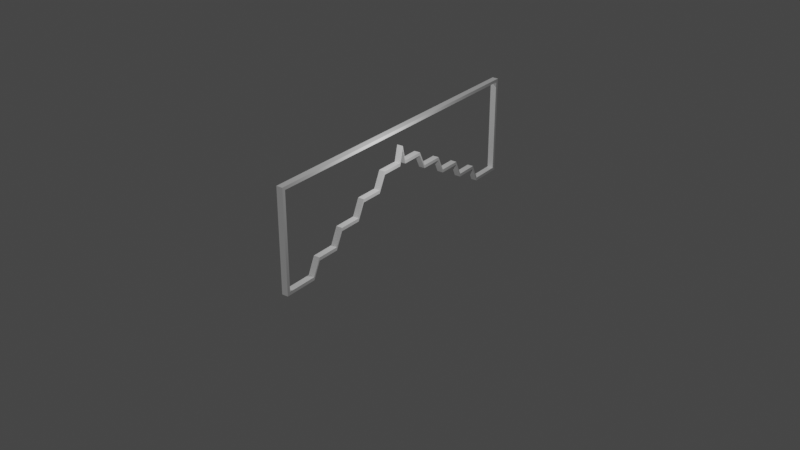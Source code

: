 # Source: Tubes_Gapura.blend  (saved by Blender 3.6.13; exported with 4.5.12 LTS)
import bpy
from mathutils import Matrix  # noqa: F401  (used for matrix-valued properties, if any)

bpy.ops.wm.read_factory_settings(use_empty=True)
scene = bpy.context.scene
scene.name = 'Scene'

# ---- world
world_world = bpy.data.worlds.new('World'); scene.world = world_world
world_world.use_nodes = True; world_world.node_tree.nodes.clear()
_N = world_world.node_tree.nodes; _L = world_world.node_tree.links
n0 = _N.new('ShaderNodeOutputWorld'); n0.name = 'World Output'; n0.location = (300, 300)
n1 = _N.new('ShaderNodeBackground'); n1.name = 'Background'; n1.location = (10, 300)
n1.inputs[0].default_value = (0.05088, 0.05088, 0.05088, 1.0)
_L.new(n1.outputs[0], n0.inputs[0])
n0.is_active_output = True
world_world.color = (0.05088, 0.05088, 0.05088)
world_world.use_sun_shadow = False
world_world.sun_shadow_jitter_overblur = 0.0

# ---- cameras
cam_camera_108 = bpy.data.cameras.new('Camera.108')

# ---- lights
light_sun_107 = bpy.data.lights.new('Sun.107', 'SUN')
light_sun_107.transmission_factor = 0.0
light_sun_107.energy = 1.0
light_point_107 = bpy.data.lights.new('Point.107', 'POINT')
light_point_107.transmission_factor = 0.0
light_point_107.energy = 1000.0
light_point_107.shadow_maximum_resolution = 0.006
light_point_107.use_absolute_resolution = True

# ---- meshes
me_cube_data_329 = bpy.data.meshes.new('cube_data.329')
me_cube_data_329.from_pydata([(10.25, 0.2, 0.0), (8.25, 0.2, 0.0), (10.25, -0.2, 0.0), (8.25, -0.2, 0.0), (10.25, 0.2, -0.2), (8.25, 0.2, -0.2), (10.25, -0.2, -0.2), (8.25, -0.2, -0.2), (7.75, 0.2, 1.0), (6.25, 0.2, 1.0), (7.75, -0.2, 1.0), (6.25, -0.2, 1.0), (7.75, 0.2, 0.8), (6.25, 0.2, 0.8), (7.75, -0.2, 0.8), (6.25, -0.2, 0.8), (5.75, 0.2, 2.0), (4.25, 0.2, 2.0), (5.75, -0.2, 2.0), (4.25, -0.2, 2.0), (5.75, 0.2, 1.8), (4.25, 0.2, 1.8), (5.75, -0.2, 1.8), (4.25, -0.2, 1.8), (3.75, 0.2, 3.0), (2.25, 0.2, 3.0), (3.75, -0.2, 3.0), (2.25, -0.2, 3.0), (3.75, 0.2, 2.8), (2.25, 0.2, 2.8), (3.75, -0.2, 2.8), (2.25, -0.2, 2.8), (1.75, 0.2, 4.0), (0.25, 0.2, 4.0), (1.75, -0.2, 4.0), (0.25, -0.2, 4.0), (1.75, 0.2, 3.8), (0.25, 0.2, 3.8), (1.75, -0.2, 3.8), (0.25, -0.2, 3.8), (0.0, 0.2, 5.0), (0.0, 0.2, 6.0), (0.0, -0.2, 5.0), (0.0, -0.2, 6.0), (0.0, 0.2, 4.8), (0.0, 0.2, 5.8), (0.0, -0.2, 4.8), (0.0, -0.2, 5.8), (10.25, 0.2, 6.0), (10.25, -0.2, 6.0), (10.45, 0.2, 6.2), (10.45, -0.2, 6.2), (10.45, 0.2, -0.2), (10.45, -0.2, -0.2), (0.0, 0.2, 6.2), (0.0, -0.2, 6.2)], [], [(4, 6, 53, 52), (4, 6, 49, 48), (52, 53, 51, 50), (4, 52, 50, 48), (6, 53, 51, 49), (49, 48, 41, 43), (51, 50, 54, 55), (41, 54, 50, 48), (43, 55, 51, 49), (0, 2, 6, 4), (0, 1, 3, 2), (4, 5, 7, 6), (0, 1, 5, 4), (2, 3, 7, 6), (1, 3, 10, 8), (5, 7, 14, 12), (1, 5, 12, 8), (3, 7, 14, 10), (8, 9, 11, 10), (12, 13, 15, 14), (8, 9, 13, 12), (10, 11, 15, 14), (9, 11, 18, 16), (13, 15, 22, 20), (9, 13, 20, 16), (11, 15, 22, 18), (16, 17, 19, 18), (20, 21, 23, 22), (16, 17, 21, 20), (18, 19, 23, 22), (17, 19, 26, 24), (21, 23, 30, 28), (17, 21, 28, 24), (19, 23, 30, 26), (24, 25, 27, 26), (28, 29, 31, 30), (24, 25, 29, 28), (26, 27, 31, 30), (25, 27, 34, 32), (29, 31, 38, 36), (25, 29, 36, 32), (27, 31, 38, 34), (32, 33, 35, 34), (36, 37, 39, 38), (32, 33, 37, 36), (34, 35, 39, 38), (33, 35, 42, 40), (37, 39, 46, 44), (33, 37, 44, 40), (35, 39, 46, 42), (40, 42, 46, 44)])
me_cube_data_329.update()
me_cube_data_330 = bpy.data.meshes.new('cube_data.330')
me_cube_data_330.from_pydata([(10.25, 0.2, 0.0), (8.25, 0.2, 0.0), (10.25, -0.2, 0.0), (8.25, -0.2, 0.0), (10.25, 0.2, -0.2), (8.25, 0.2, -0.2), (10.25, -0.2, -0.2), (8.25, -0.2, -0.2), (7.75, 0.2, 1.0), (6.25, 0.2, 1.0), (7.75, -0.2, 1.0), (6.25, -0.2, 1.0), (7.75, 0.2, 0.8), (6.25, 0.2, 0.8), (7.75, -0.2, 0.8), (6.25, -0.2, 0.8), (5.75, 0.2, 2.0), (4.25, 0.2, 2.0), (5.75, -0.2, 2.0), (4.25, -0.2, 2.0), (5.75, 0.2, 1.8), (4.25, 0.2, 1.8), (5.75, -0.2, 1.8), (4.25, -0.2, 1.8), (3.75, 0.2, 3.0), (2.25, 0.2, 3.0), (3.75, -0.2, 3.0), (2.25, -0.2, 3.0), (3.75, 0.2, 2.8), (2.25, 0.2, 2.8), (3.75, -0.2, 2.8), (2.25, -0.2, 2.8), (1.75, 0.2, 4.0), (0.25, 0.2, 4.0), (1.75, -0.2, 4.0), (0.25, -0.2, 4.0), (1.75, 0.2, 3.8), (0.25, 0.2, 3.8), (1.75, -0.2, 3.8), (0.25, -0.2, 3.8), (0.0, 0.2, 5.0), (0.0, 0.2, 6.0), (0.0, -0.2, 5.0), (0.0, -0.2, 6.0), (0.0, 0.2, 4.8), (0.0, 0.2, 5.8), (0.0, -0.2, 4.8), (0.0, -0.2, 5.8), (10.25, 0.2, 6.0), (10.25, -0.2, 6.0), (10.45, 0.2, 6.2), (10.45, -0.2, 6.2), (10.45, 0.2, -0.2), (10.45, -0.2, -0.2), (0.0, 0.2, 6.2), (0.0, -0.2, 6.2)], [], [(4, 6, 53, 52), (4, 6, 49, 48), (52, 53, 51, 50), (4, 52, 50, 48), (6, 53, 51, 49), (49, 48, 41, 43), (51, 50, 54, 55), (41, 54, 50, 48), (43, 55, 51, 49), (0, 2, 6, 4), (0, 1, 3, 2), (4, 5, 7, 6), (0, 1, 5, 4), (2, 3, 7, 6), (1, 3, 10, 8), (5, 7, 14, 12), (1, 5, 12, 8), (3, 7, 14, 10), (8, 9, 11, 10), (12, 13, 15, 14), (8, 9, 13, 12), (10, 11, 15, 14), (9, 11, 18, 16), (13, 15, 22, 20), (9, 13, 20, 16), (11, 15, 22, 18), (16, 17, 19, 18), (20, 21, 23, 22), (16, 17, 21, 20), (18, 19, 23, 22), (17, 19, 26, 24), (21, 23, 30, 28), (17, 21, 28, 24), (19, 23, 30, 26), (24, 25, 27, 26), (28, 29, 31, 30), (24, 25, 29, 28), (26, 27, 31, 30), (25, 27, 34, 32), (29, 31, 38, 36), (25, 29, 36, 32), (27, 31, 38, 34), (32, 33, 35, 34), (36, 37, 39, 38), (32, 33, 37, 36), (34, 35, 39, 38), (33, 35, 42, 40), (37, 39, 46, 44), (33, 37, 44, 40), (35, 39, 46, 42), (40, 42, 46, 44)])
me_cube_data_330.update()

# ---- objects
ob_myempty = bpy.data.objects.new('MyEmpty', None)
ob_mycamera = bpy.data.objects.new('MyCamera', cam_camera_108)
ob_sun = bpy.data.objects.new('Sun', light_sun_107)
ob_point = bpy.data.objects.new('Point', light_point_107)
ob_cube_object = bpy.data.objects.new('cube_object', me_cube_data_329)
ob_cube_object_001 = bpy.data.objects.new('cube_object.001', me_cube_data_330)

# ---- transforms, parenting, visibility, modifiers, constraints
ob_myempty.location = (0.0, 0.0, 0.0)
ob_myempty.rotation_euler = (0.0, 0.0, 217.4)
ob_mycamera.parent = ob_myempty
ob_mycamera.location = (-60.0, 0.0, 30.0)
ob_mycamera.rotation_euler = (1.047, 0.0, 0.7854)
_c = ob_mycamera.constraints.new('TRACK_TO'); _c.name = 'Track To'
_c.target = ob_myempty
ob_sun.location = (0.0, 0.0, 0.0)
ob_sun.rotation_euler = (0.7854, 0.5236, 0.0)
ob_point.location = (2.419, 4.516, 8.037)
ob_cube_object.location = (0.0, 0.0, 0.2)
ob_cube_object_001.location = (0.0, 0.0, 0.2)
ob_cube_object_001.rotation_euler = (0.0, 0.0, 3.142)

# ---- collection membership
scene.collection.objects.link(ob_myempty)
scene.collection.objects.link(ob_mycamera)
scene.collection.objects.link(ob_sun)
scene.collection.objects.link(ob_point)
scene.collection.objects.link(ob_cube_object)
scene.collection.objects.link(ob_cube_object_001)

# ---- scene / render settings (as saved in the file)
scene.camera = ob_mycamera
scene.frame_start = 1; scene.frame_end = 250; scene.frame_set(120)
scene.render.engine = 'BLENDER_EEVEE_NEXT'
scene.render.image_settings.file_format = 'FFMPEG'
scene.render.image_settings.color_mode = 'RGB'
scene.render.fps = 30
scene.cycles.sampling_pattern = 'TABULATED_SOBOL'
scene.view_settings.view_transform = 'Filmic'
bpy.context.view_layer.update()
